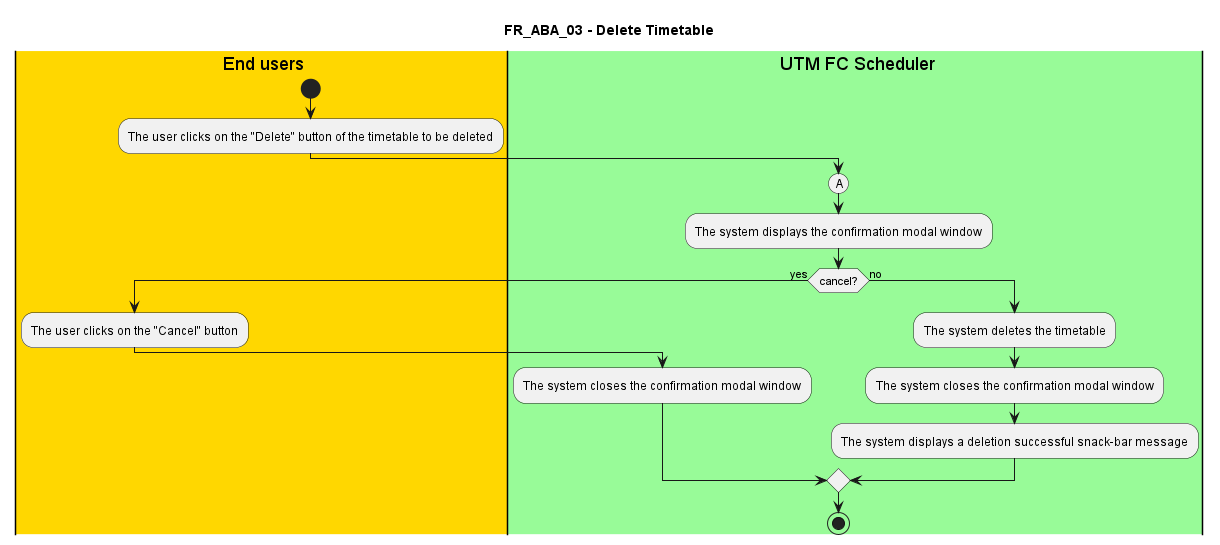

The diagram above was rendered by PlantUML. Its source (embedded in the PNG):
@startuml FR_ABA_03
title FR_ABA_03 - Delete Timetable


|#gold|eu| End users
|#palegreen|sys| UTM FC Scheduler

|eu|
start
:The user clicks on the "Delete" button of the timetable to be deleted;

|sys|
(A)
:The system displays the confirmation modal window;

if (cancel?) then (yes)
    |eu|
    :The user clicks on the "Cancel" button;
    |sys|
    :The system closes the confirmation modal window;
else (no)
    |sys|
    :The system deletes the timetable;
    :The system closes the confirmation modal window;
    :The system displays a deletion successful snack-bar message;
endif

stop

@enduml